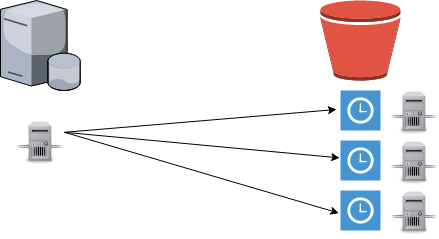

The diagram above was exported from draw.io. Its source (the exported page's mxGraphModel, read from the mxfile embedded in the PNG):
<mxGraphModel dx="760" dy="453" grid="1" gridSize="10" guides="1" tooltips="1" connect="1" arrows="1" fold="1" page="1" pageScale="1" pageWidth="850" pageHeight="1100" background="#ffffff" math="0" shadow="0">
  <root>
    <mxCell id="0" />
    <mxCell id="1" parent="0" />
    <mxCell id="2" value="" style="verticalLabelPosition=bottom;aspect=fixed;html=1;verticalAlign=top;strokeColor=none;shape=mxgraph.citrix.database_server;" vertex="1" parent="1">
      <mxGeometry x="160" y="240" width="80" height="90" as="geometry" />
    </mxCell>
    <mxCell id="3" value="" style="shape=image;html=1;verticalAlign=top;verticalLabelPosition=bottom;labelBackgroundColor=#ffffff;imageAspect=0;aspect=fixed;image=https://cdn2.iconfinder.com/data/icons/stilllife/48x48/filesystems/gnome-fs-server.png" vertex="1" parent="1">
      <mxGeometry x="176" y="360" width="48" height="48" as="geometry" />
    </mxCell>
    <mxCell id="4" value="" style="dashed=0;html=1;shape=mxgraph.aws2.storage_and_content_delivery.s3_bucket;strokeColor=none;" vertex="1" parent="1">
      <mxGeometry x="480" y="240" width="80" height="80" as="geometry" />
    </mxCell>
    <mxCell id="6" value="" style="shadow=0;dashed=0;html=1;strokeColor=none;fillColor=#4495D1;labelPosition=center;verticalLabelPosition=bottom;verticalAlign=top;shape=mxgraph.veeam.2d.failover_protective_snapshot;" vertex="1" parent="1">
      <mxGeometry x="500" y="380" width="40" height="40" as="geometry" />
    </mxCell>
    <mxCell id="7" value="" style="shadow=0;dashed=0;html=1;strokeColor=none;fillColor=#4495D1;labelPosition=center;verticalLabelPosition=bottom;verticalAlign=top;shape=mxgraph.veeam.2d.failover_protective_snapshot;" vertex="1" parent="1">
      <mxGeometry x="500" y="430" width="40" height="40" as="geometry" />
    </mxCell>
    <mxCell id="9" value="" style="shadow=0;dashed=0;html=1;strokeColor=none;fillColor=#4495D1;labelPosition=center;verticalLabelPosition=bottom;verticalAlign=top;shape=mxgraph.veeam.2d.failover_protective_snapshot;" vertex="1" parent="1">
      <mxGeometry x="500" y="330" width="40" height="40" as="geometry" />
    </mxCell>
    <mxCell id="10" value="" style="shape=image;html=1;verticalAlign=top;verticalLabelPosition=bottom;labelBackgroundColor=#ffffff;imageAspect=0;aspect=fixed;image=https://cdn2.iconfinder.com/data/icons/stilllife/48x48/filesystems/gnome-fs-server.png" vertex="1" parent="1">
      <mxGeometry x="550" y="330" width="48" height="48" as="geometry" />
    </mxCell>
    <mxCell id="11" value="" style="shape=image;html=1;verticalAlign=top;verticalLabelPosition=bottom;labelBackgroundColor=#ffffff;imageAspect=0;aspect=fixed;image=https://cdn2.iconfinder.com/data/icons/stilllife/48x48/filesystems/gnome-fs-server.png" vertex="1" parent="1">
      <mxGeometry x="550" y="380" width="48" height="48" as="geometry" />
    </mxCell>
    <mxCell id="12" value="" style="shape=image;html=1;verticalAlign=top;verticalLabelPosition=bottom;labelBackgroundColor=#ffffff;imageAspect=0;aspect=fixed;image=https://cdn2.iconfinder.com/data/icons/stilllife/48x48/filesystems/gnome-fs-server.png" vertex="1" parent="1">
      <mxGeometry x="550" y="430" width="48" height="48" as="geometry" />
    </mxCell>
    <mxCell id="13" value="" style="endArrow=classic;html=1;exitX=1;exitY=0.25;" edge="1" parent="1" source="3">
      <mxGeometry width="50" height="50" relative="1" as="geometry">
        <mxPoint x="250" y="410" as="sourcePoint" />
        <mxPoint x="496" y="349" as="targetPoint" />
      </mxGeometry>
    </mxCell>
    <mxCell id="14" value="" style="endArrow=classic;html=1;entryX=-0.025;entryY=0.425;entryPerimeter=0;exitX=1;exitY=0.25;" edge="1" parent="1" source="3" target="6">
      <mxGeometry width="50" height="50" relative="1" as="geometry">
        <mxPoint x="230" y="380" as="sourcePoint" />
        <mxPoint x="506" y="359" as="targetPoint" />
      </mxGeometry>
    </mxCell>
    <mxCell id="15" value="" style="endArrow=classic;html=1;entryX=-0.04;entryY=0.555;entryPerimeter=0;exitX=1;exitY=0.25;" edge="1" parent="1" source="3" target="7">
      <mxGeometry width="50" height="50" relative="1" as="geometry">
        <mxPoint x="230" y="370" as="sourcePoint" />
        <mxPoint x="509" y="415" as="targetPoint" />
      </mxGeometry>
    </mxCell>
  </root>
</mxGraphModel>